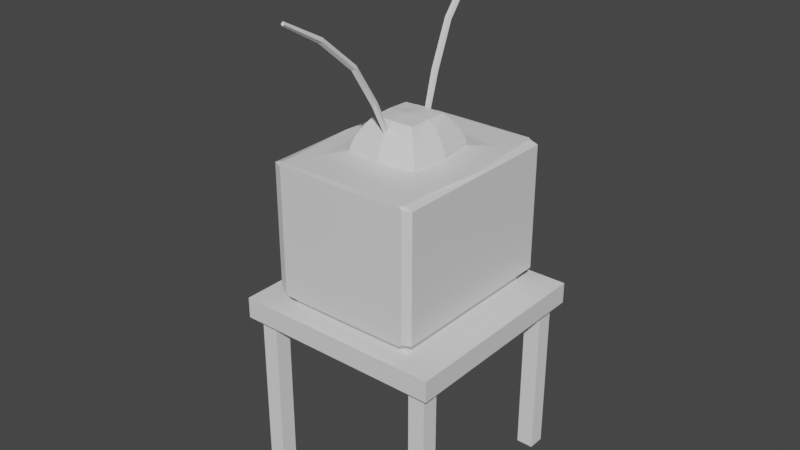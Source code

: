 # Source: miniDesk.blend  (saved by Blender 2.81.16; exported with 4.5.12 LTS)
import bpy
from mathutils import Matrix  # noqa: F401  (used for matrix-valued properties, if any)

bpy.ops.wm.read_factory_settings(use_empty=True)
scene = bpy.context.scene
scene.name = 'Scene'

# ---- collections
col_collection = bpy.data.collections.new('Collection'); scene.collection.children.link(col_collection)

# ---- materials (node trees are filled in below, after node groups)
mat_material = bpy.data.materials.new('Material')
mat_material.alpha_threshold = 0.0
mat_material.use_transparent_shadow = False
mat_material.line_color = (0.0, 0.0, 0.0, 1.0)
mat_material_001 = bpy.data.materials.new('Material.001')
mat_material_001.alpha_threshold = 0.0
mat_material_001.use_transparent_shadow = False
mat_material_001.line_color = (0.0, 0.0, 0.0, 1.0)

# ---- material node trees
mat_material.use_nodes = True; mat_material.node_tree.nodes.clear()
_N = mat_material.node_tree.nodes; _L = mat_material.node_tree.links
n0 = _N.new('ShaderNodeOutputMaterial'); n0.name = 'Material Output'; n0.location = (300, 300)
n1 = _N.new('ShaderNodeBsdfPrincipled'); n1.name = 'Principled BSDF'; n1.location = (10, 300)
n1.distribution = 'GGX'
n1.subsurface_method = 'BURLEY'
n1.inputs[2].default_value = 0.4
n1.inputs[3].default_value = 1.45
n1.inputs[27].default_value = (0.0, 0.0, 0.0, 1.0)
n1.inputs[28].default_value = 1.0
_L.new(n1.outputs[0], n0.inputs[0])
n0.is_active_output = True
mat_material_001.use_nodes = True; mat_material_001.node_tree.nodes.clear()
_N = mat_material_001.node_tree.nodes; _L = mat_material_001.node_tree.links
n0 = _N.new('ShaderNodeOutputMaterial'); n0.name = 'Material Output'; n0.location = (300, 300)
n1 = _N.new('ShaderNodeBsdfPrincipled'); n1.name = 'Principled BSDF'; n1.location = (10, 300)
n1.distribution = 'GGX'
n1.subsurface_method = 'BURLEY'
n1.inputs[2].default_value = 0.4
n1.inputs[3].default_value = 1.45
n1.inputs[27].default_value = (0.0, 0.0, 0.0, 1.0)
n1.inputs[28].default_value = 1.0
_L.new(n1.outputs[0], n0.inputs[0])
n0.is_active_output = True

# ---- world
world_world = bpy.data.worlds.new('World'); scene.world = world_world
world_world.use_nodes = True; world_world.node_tree.nodes.clear()
_N = world_world.node_tree.nodes; _L = world_world.node_tree.links
n0 = _N.new('ShaderNodeOutputWorld'); n0.name = 'World Output'; n0.location = (300, 300)
n1 = _N.new('ShaderNodeBackground'); n1.name = 'Background'; n1.location = (10, 300)
n1.inputs[0].default_value = (0.05088, 0.05088, 0.05088, 1.0)
_L.new(n1.outputs[0], n0.inputs[0])
n0.is_active_output = True
world_world.color = (0.05088, 0.05088, 0.05088)
world_world.use_sun_shadow = False
world_world.sun_shadow_jitter_overblur = 0.0

# ---- meshes
me_cube = bpy.data.meshes.new('Cube')
me_cube.from_pydata([(1.0, 1.0, 1.0), (1.0, 1.0, -1.0), (1.0, -1.0, 1.0), (1.0, -1.0, -1.0), (-1.0, 1.0, 1.0), (-1.0, 1.0, -1.0), (-1.0, -1.0, 1.0), (-1.0, -1.0, -1.0)], [], [(0, 4, 6, 2), (3, 2, 6, 7), (7, 6, 4, 5), (5, 1, 3, 7), (1, 0, 2, 3), (5, 4, 0, 1)])
_uv = me_cube.uv_layers.new(name='UVMap')
_uv.uv.foreach_set('vector', [0.625, 0.5, 0.875, 0.5, 0.875, 0.75, 0.625, 0.75, 0.375, 0.75, 0.625, 0.75, 0.625, 1.0, 0.375, 1.0, 0.375, 0.0, 0.625, 0.0, 0.625, 0.25, 0.375, 0.25, 0.125, 0.5, 0.375, 0.5, 0.375, 0.75, 0.125, 0.75, 0.375, 0.5, 0.625, 0.5, 0.625, 0.75, 0.375, 0.75, 0.375, 0.25, 0.625, 0.25, 0.625, 0.5, 0.375, 0.5])
me_cube.materials.append(mat_material)
me_cube.use_remesh_preserve_volume = False
me_cube.use_remesh_preserve_attributes = False
me_cube.use_mirror_vertex_groups = False
me_cube.update()
me_cube_001 = bpy.data.meshes.new('Cube.001')
me_cube_001.from_pydata([(-1.0, -1.0, -1.0), (-1.0, -1.0, 1.0), (-1.0, 1.0, -1.0), (-1.0, 1.0, 1.0), (1.0, -1.0, -1.0), (1.0, -1.0, 1.0), (1.0, 1.0, -1.0), (1.0, 1.0, 1.0)], [], [(0, 1, 3, 2), (2, 3, 7, 6), (6, 7, 5, 4), (4, 5, 1, 0), (2, 6, 4, 0), (7, 3, 1, 5)])
_uv = me_cube_001.uv_layers.new(name='UVMap')
_uv.uv.foreach_set('vector', [0.375, 0.0, 0.625, 0.0, 0.625, 0.25, 0.375, 0.25, 0.375, 0.25, 0.625, 0.25, 0.625, 0.5, 0.375, 0.5, 0.375, 0.5, 0.625, 0.5, 0.625, 0.75, 0.375, 0.75, 0.375, 0.75, 0.625, 0.75, 0.625, 1.0, 0.375, 1.0, 0.125, 0.5, 0.375, 0.5, 0.375, 0.75, 0.125, 0.75, 0.625, 0.5, 0.875, 0.5, 0.875, 0.75, 0.625, 0.75])
me_cube_001.use_remesh_fix_poles = True
me_cube_001.use_remesh_preserve_attributes = False
me_cube_001.use_mirror_vertex_groups = False
me_cube_001.update()
me_cube_002 = bpy.data.meshes.new('Cube.002')
me_cube_002.from_pydata([(0.8504, 0.994, 0.9929), (0.8504, 0.994, -0.9917), (0.8504, -0.9941, 0.9929), (0.8504, -0.9941, -0.9917), (-0.8504, 0.994, 0.9929), (-0.8504, 0.994, -0.9917), (-0.8504, -0.9941, 0.9929), (-0.8504, -0.9941, -0.9917), (0.8878, 0.9955, 0.8103), (-0.8878, -0.9956, 0.8103), (0.8878, -0.9956, 0.8103), (-0.8878, 0.9955, 0.8103), (0.8878, 0.9955, -0.7945), (0.8878, -0.9956, -0.7945), (-0.8878, 0.9955, -0.7945), (-0.8878, -0.9956, -0.7945), (-0.8878, 0.8204, -0.9938), (0.4725, 0.4005, 1.032), (-0.4725, 0.4005, 1.032), (0.8878, 0.8204, -0.9938), (1.0, 0.8204, 0.8103), (-0.9897, 0.7111, 0.7002), (-0.9897, 0.7111, -0.6835), (1.0, 0.8204, -0.7945), (-0.8878, -0.8226, -0.9938), (0.4725, -0.4029, 1.032), (1.0, -0.8226, 0.8103), (1.0, -0.8226, -0.7945), (-0.4725, -0.4029, 1.032), (0.8878, -0.8226, -0.9938), (-0.9897, -0.7134, 0.7002), (-0.9897, -0.7134, -0.6835), (-1.0, -0.8367, 0.8237), (-1.0, 0.8345, 0.8237), (-1.0, -0.8367, -0.8077), (-1.0, 0.8345, -0.8077), (-0.8269, -0.7036, 0.6905), (-0.8269, 0.7012, 0.6905), (-0.8269, -0.7036, -0.6737), (-0.8269, 0.7012, -0.6737), (-0.8166, -0.6381, 0.6269), (-0.8166, 0.6358, 0.6269), (-0.8166, -0.6381, -0.6102), (-0.8166, 0.6358, -0.6102), (-0.8878, -0.82, 0.9958), (-0.8878, 0.8177, 0.9958), (0.8878, 0.8177, 0.9958), (0.8878, -0.82, 0.9958), (-0.4334, -0.3656, 1.216), (-0.4334, 0.3633, 1.216), (0.4334, 0.3633, 1.216), (0.4334, -0.3656, 1.216), (-0.2737, -0.2313, 1.504), (-0.2737, 0.229, 1.504), (0.2737, 0.229, 1.504), (0.2737, -0.2313, 1.504), (-0.8878, -0.9607, -0.9938), (0.0, 0.9955, -0.9938), (0.8878, 0.9955, -0.9445), (-0.8878, -0.9956, 0.9529), (0.8878, -0.9956, -0.9445), (-0.8878, 0.9955, -0.9445), (0.0, -0.9956, 0.9947), (0.8878, -0.9607, 0.9947), (0.0, -0.9956, -0.9938), (-0.8878, 0.9596, 0.9947), (0.0, 0.9955, 0.9947), (0.8878, 0.9596, -0.9938), (0.8878, 0.9955, 0.9529), (-0.8878, -0.9956, 0.008378), (0.8878, -0.9956, 0.9529), (-0.8878, 0.9955, 0.9529), (0.0, 1.0, 0.8103), (1.0, -0.9607, 0.8103), (-1.0, 0.9596, 0.8103), (0.0, -1.0, 0.8103), (0.8878, 0.9955, 0.008378), (0.8878, -0.9956, 0.008378), (-0.8878, 0.9955, 0.008378), (-0.8878, -0.9956, -0.9445), (0.0, -1.0, -0.7945), (-1.0, 0.9596, -0.7945), (1.0, -0.9607, -0.7945), (0.0, 1.0, -0.7945), (-0.8878, 0.9596, -0.9938), (0.8878, 0.9596, 0.9947), (-0.972, -0.001174, 0.9947), (0.8878, -0.001174, -0.9938), (1.0, 0.9596, 0.8103), (-1.0, -0.001174, 0.904), (-1.0, -0.001174, -0.8881), (1.0, 0.9596, -0.7945), (1.0, 0.8204, -0.9445), (-1.0, 0.8204, -0.9445), (-1.0, 0.9166, 0.008378), (1.0, 0.8204, 0.008378), (1.0, 0.8204, 0.9529), (0.0, 0.8204, -1.0), (-1.0, 0.8204, 0.9529), (0.0, 0.8957, 1.0), (-0.8878, -0.001174, -0.9938), (0.972, -0.001174, 0.9947), (1.0, -0.001174, 0.8103), (1.0, -0.001174, -0.7945), (-0.8878, -0.9607, 0.9947), (0.8878, -0.9607, -0.9938), (-1.0, -0.9607, 0.8103), (-1.0, -0.9607, -0.7945), (-1.0, -0.8226, 0.9529), (-1.0, -0.9188, 0.008378), (-1.0, -0.8226, -0.9445), (1.0, -0.8226, -0.9445), (1.0, -0.8226, 0.008378), (1.0, -0.8226, 0.9529), (0.0, -0.8226, -1.0), (0.0, -0.8979, 1.0), (-0.9897, -0.001174, 0.7868), (-0.9897, -0.001174, -0.77), (-0.9897, 0.8002, 0.008378), (-0.9897, -0.8026, 0.008378), (-1.0, 0.7599, 0.7491), (-1.0, -0.7623, 0.7491), (-1.0, -0.7623, -0.7323), (-1.0, 0.7599, -0.7323), (-0.8269, -0.001174, 0.777), (-0.8269, -0.001174, -0.7603), (-0.8269, 0.7904, 0.008378), (-0.8269, -0.7927, 0.008378), (-0.9083, -0.7063, 0.6932), (-0.9083, -0.7063, -0.6764), (-0.9083, 0.704, -0.6764), (-0.9083, 0.704, 0.6932), (-0.8166, -0.001174, 0.6531), (-0.8166, -0.001174, -0.6363), (-0.8166, 0.6627, 0.008378), (-0.8166, -0.6651, 0.008378), (-0.8166, -0.6843, -0.655), (-0.8166, 0.682, -0.655), (-0.8166, 0.682, 0.6718), (-0.8166, -0.6843, 0.6718), (-0.5286, -0.001174, 1.032), (0.0, 0.4478, 1.032), (0.5286, -0.001174, 1.032), (0.0, -0.4501, 1.032), (-0.6661, -0.5965, 1.0), (-0.6661, 0.5942, 1.0), (0.6661, 0.5942, 1.0), (0.6661, -0.5965, 1.0), (-0.4896, -0.001174, 1.216), (0.0, 0.4105, 1.216), (0.4896, -0.001174, 1.216), (0.0, -0.4129, 1.216), (0.4685, -0.3951, 1.103), (-0.4685, -0.3951, 1.103), (-0.4685, 0.3927, 1.103), (0.4685, 0.3927, 1.103), (-0.2814, -0.001174, 1.51), (0.0, 0.2355, 1.51), (0.2814, -0.001174, 1.51), (0.0, -0.2378, 1.51), (0.3574, 0.2994, 1.379), (0.3574, -0.3017, 1.379), (-0.3574, -0.3017, 1.379), (-0.3574, 0.2994, 1.379), (0.0, 0.3374, 1.379), (0.0, -0.3397, 1.379), (-0.4026, -0.001174, 1.379), (0.0, -0.001174, 1.526), (-0.5277, -0.001174, 1.103), (0.5277, -0.001174, 1.103), (0.0, 0.4425, 1.103), (0.4026, -0.001174, 1.379), (0.0, -0.6718, 1.0), (0.7503, -0.001174, 1.0), (0.0, 0.6695, 1.0), (-0.7503, -0.001174, 1.0), (-0.8166, -0.7707, 0.008378), (-0.8166, -0.001174, 0.7556), (-0.8166, 0.7683, 0.008378), (-0.8166, -0.001174, 0.008378), (-0.9083, -0.001174, 0.7797), (-0.9083, 0.7931, 0.008378), (-0.9083, -0.001174, -0.763), (-0.8166, -0.001174, -0.7389), (-1.0, -0.8585, 0.008378), (-1.0, 0.8561, 0.008378), (-1.0, -0.001174, -0.826), (-1.0, -0.001174, 0.8427), (0.0, -0.4449, 1.103), (0.0, -0.001174, -1.0), (1.0, -0.001174, 0.9529), (1.0, -0.001174, 0.008378), (1.0, -0.001174, -0.9445), (-1.0, -0.9607, -0.9445), (-1.0, -0.9607, 0.008378), (-1.0, -0.9607, 0.9529), (0.0, 0.9596, 1.0), (-1.0, -0.001174, 0.9529), (0.0, 0.9596, -1.0), (1.0, 0.9596, 0.9529), (1.0, 0.9596, 0.008378), (-0.9083, -0.7955, 0.008378), (-1.0, -0.001174, -0.9445), (1.0, 0.9596, -0.9445), (0.0, 1.0, -0.9445), (1.0, -0.9607, -0.9445), (-1.0, 0.9596, -0.9445), (0.0, -1.0, -0.9445), (0.0, -1.0, 0.008378), (-1.0, 0.9596, 0.008378), (1.0, -0.9607, 0.008378), (0.0, 1.0, 0.008378), (0.0, 1.0, 0.9529), (1.0, -0.9607, 0.9529), (0.0, -0.9607, -1.0), (-1.0, 0.9596, 0.9529), (0.0, -1.0, 0.9529), (0.0, -0.9607, 1.0)], [], [(217, 104, 6, 62), (216, 62, 6, 59), (215, 65, 4, 71), (214, 105, 3, 64), (213, 63, 2, 70), (212, 66, 0, 68), (211, 72, 8, 76), (210, 73, 10, 77), (209, 74, 11, 78), (208, 75, 9, 69), (207, 80, 15, 79), (206, 81, 14, 61), (205, 82, 13, 60), (204, 83, 12, 58), (203, 91, 23, 92), (202, 90, 35, 93), (201, 128, 36, 127), (200, 88, 20, 95), (199, 85, 46, 96), (198, 67, 19, 97), (197, 86, 45, 98), (196, 65, 45, 99), (195, 104, 44, 108), (194, 106, 32, 109), (193, 107, 34, 110), (192, 103, 27, 111), (191, 102, 26, 112), (190, 101, 47, 113), (189, 87, 29, 114), (188, 152, 51, 151), (187, 121, 32, 89), (186, 123, 35, 90), (185, 120, 33, 94), (184, 122, 34, 109), (183, 136, 42, 133), (182, 129, 38, 125), (181, 130, 39, 126), (180, 131, 37, 124), (179, 132, 41, 134), (178, 137, 43, 134), (177, 138, 41, 132), (176, 139, 40, 135), (175, 145, 45, 86), (174, 146, 46, 99), (173, 147, 47, 101), (172, 144, 44, 115), (171, 160, 54, 158), (170, 154, 49, 149), (169, 155, 50, 150), (168, 153, 48, 148), (167, 156, 52, 159), (166, 162, 52, 156), (165, 161, 55, 159), (164, 163, 53, 157), (160, 164, 157, 54), (50, 149, 164, 160), (149, 49, 163, 164), (162, 165, 159, 52), (48, 151, 165, 162), (151, 51, 161, 165), (163, 166, 156, 53), (49, 148, 166, 163), (148, 48, 162, 166), (158, 167, 159, 55), (54, 157, 167, 158), (157, 53, 156, 167), (154, 168, 148, 49), (18, 140, 168, 154), (140, 28, 153, 168), (152, 169, 150, 51), (25, 142, 169, 152), (142, 17, 155, 169), (155, 170, 149, 50), (17, 141, 170, 155), (141, 18, 154, 170), (161, 171, 158, 55), (51, 150, 171, 161), (150, 50, 160, 171), (147, 172, 115, 47), (25, 143, 172, 147), (143, 28, 144, 172), (146, 173, 101, 46), (17, 142, 173, 146), (142, 25, 147, 173), (145, 174, 99, 45), (18, 141, 174, 145), (141, 17, 146, 174), (144, 175, 86, 44), (28, 140, 175, 144), (140, 18, 145, 175), (136, 176, 135, 42), (38, 127, 176, 136), (127, 36, 139, 176), (139, 177, 132, 40), (36, 124, 177, 139), (124, 37, 138, 177), (138, 178, 134, 41), (37, 126, 178, 138), (126, 39, 137, 178), (133, 179, 134, 43), (42, 135, 179, 133), (135, 40, 132, 179), (128, 180, 124, 36), (30, 116, 180, 128), (116, 21, 131, 180), (131, 181, 126, 37), (21, 118, 181, 131), (118, 22, 130, 181), (130, 182, 125, 39), (22, 117, 182, 130), (117, 31, 129, 182), (137, 183, 133, 43), (39, 125, 183, 137), (125, 38, 136, 183), (121, 184, 109, 32), (30, 119, 184, 121), (119, 31, 122, 184), (123, 185, 94, 35), (22, 118, 185, 123), (118, 21, 120, 185), (122, 186, 90, 34), (31, 117, 186, 122), (117, 22, 123, 186), (120, 187, 89, 33), (21, 116, 187, 120), (116, 30, 121, 187), (153, 188, 151, 48), (28, 143, 188, 153), (143, 25, 152, 188), (100, 189, 114, 24), (16, 97, 189, 100), (97, 19, 87, 189), (102, 190, 113, 26), (20, 96, 190, 102), (96, 46, 101, 190), (103, 191, 112, 27), (23, 95, 191, 103), (95, 20, 102, 191), (87, 192, 111, 29), (19, 92, 192, 87), (92, 23, 103, 192), (56, 193, 110, 24), (7, 79, 193, 56), (79, 15, 107, 193), (107, 194, 109, 34), (15, 69, 194, 107), (69, 9, 106, 194), (106, 195, 108, 32), (9, 59, 195, 106), (59, 6, 104, 195), (85, 196, 99, 46), (0, 66, 196, 85), (66, 4, 65, 196), (89, 197, 98, 33), (32, 108, 197, 89), (108, 44, 86, 197), (84, 198, 97, 16), (5, 57, 198, 84), (57, 1, 67, 198), (88, 199, 96, 20), (8, 68, 199, 88), (68, 0, 85, 199), (91, 200, 95, 23), (12, 76, 200, 91), (76, 8, 88, 200), (129, 201, 127, 38), (31, 119, 201, 129), (119, 30, 128, 201), (100, 202, 93, 16), (24, 110, 202, 100), (110, 34, 90, 202), (67, 203, 92, 19), (1, 58, 203, 67), (58, 12, 91, 203), (57, 204, 58, 1), (5, 61, 204, 57), (61, 14, 83, 204), (105, 205, 60, 3), (29, 111, 205, 105), (111, 27, 82, 205), (84, 206, 61, 5), (16, 93, 206, 84), (93, 35, 81, 206), (64, 207, 79, 7), (3, 60, 207, 64), (60, 13, 80, 207), (80, 208, 69, 15), (13, 77, 208, 80), (77, 10, 75, 208), (81, 209, 78, 14), (35, 94, 209, 81), (94, 33, 74, 209), (82, 210, 77, 13), (27, 112, 210, 82), (112, 26, 73, 210), (83, 211, 76, 12), (14, 78, 211, 83), (78, 11, 72, 211), (72, 212, 68, 8), (11, 71, 212, 72), (71, 4, 66, 212), (73, 213, 70, 10), (26, 113, 213, 73), (113, 47, 63, 213), (56, 214, 64, 7), (24, 114, 214, 56), (114, 29, 105, 214), (74, 215, 71, 11), (33, 98, 215, 74), (98, 45, 65, 215), (75, 216, 59, 9), (10, 70, 216, 75), (70, 2, 62, 216), (63, 217, 62, 2), (47, 115, 217, 63), (115, 44, 104, 217)])
_uv = me_cube_002.uv_layers.new(name='UVMap')
_uv.uv.foreach_set('vector', [0.75, 0.7188, 0.875, 0.7188, 0.875, 0.75, 0.75, 0.75, 0.5625, 0.875, 0.625, 0.875, 0.625, 1.0, 0.5625, 1.0, 0.5625, 0.1875, 0.625, 0.1875, 0.625, 0.25, 0.5625, 0.25, 0.25, 0.7188, 0.375, 0.7188, 0.375, 0.75, 0.25, 0.75, 0.5625, 0.7188, 0.625, 0.7188, 0.625, 0.75, 0.5625, 0.75, 0.5625, 0.375, 0.625, 0.375, 0.625, 0.5, 0.5625, 0.5, 0.4688, 0.375, 0.5, 0.375, 0.5, 0.5, 0.4688, 0.5, 0.4688, 0.7188, 0.5, 0.7188, 0.5, 0.75, 0.4688, 0.75, 0.4688, 0.1875, 0.5, 0.1875, 0.5, 0.25, 0.4688, 0.25, 0.4688, 0.875, 0.5, 0.875, 0.5, 1.0, 0.4688, 1.0, 0.4062, 0.875, 0.4375, 0.875, 0.4375, 1.0, 0.4062, 1.0, 0.4062, 0.1875, 0.4375, 0.1875, 0.4375, 0.25, 0.4062, 0.25, 0.4062, 0.7188, 0.4375, 0.7188, 0.4375, 0.75, 0.4062, 0.75, 0.4062, 0.375, 0.4375, 0.375, 0.4375, 0.5, 0.4062, 0.5, 0.4062, 0.5625, 0.4375, 0.5625, 0.4375, 0.625, 0.4062, 0.625, 0.4062, 0.09375, 0.4375, 0.09375, 0.4375, 0.125, 0.4062, 0.125, 0.4688, 0.06678, 0.4956, 0.06678, 0.4956, 0.06678, 0.4688, 0.06678, 0.4688, 0.5625, 0.5, 0.5625, 0.5, 0.625, 0.4688, 0.625, 0.5625, 0.5625, 0.625, 0.5625, 0.625, 0.625, 0.5625, 0.625, 0.25, 0.5625, 0.375, 0.5625, 0.375, 0.625, 0.25, 0.625, 0.5625, 0.09375, 0.625, 0.09375, 0.625, 0.125, 0.5625, 0.125, 0.75, 0.5625, 0.875, 0.5625, 0.875, 0.625, 0.75, 0.625, 0.5625, 0.03125, 0.625, 0.03125, 0.625, 0.0625, 0.5625, 0.0625, 0.4688, 0.03125, 0.5, 0.03125, 0.5, 0.0625, 0.4688, 0.0625, 0.4062, 0.03125, 0.4375, 0.03125, 0.4375, 0.0625, 0.4062, 0.0625, 0.4062, 0.6562, 0.4375, 0.6562, 0.4375, 0.6875, 0.4062, 0.6875, 0.4688, 0.6562, 0.5, 0.6562, 0.5, 0.6875, 0.4688, 0.6875, 0.5625, 0.6562, 0.625, 0.6562, 0.625, 0.6875, 0.5625, 0.6875, 0.25, 0.6562, 0.375, 0.6562, 0.375, 0.6875, 0.25, 0.6875, 0.75, 0.6705, 0.6874, 0.6705, 0.6874, 0.6705, 0.75, 0.6705, 0.4978, 0.09375, 0.4978, 0.06464, 0.5, 0.0625, 0.5, 0.09375, 0.4397, 0.09375, 0.4397, 0.1229, 0.4375, 0.125, 0.4375, 0.09375, 0.4688, 0.1229, 0.4978, 0.1229, 0.5, 0.125, 0.4688, 0.125, 0.4688, 0.06464, 0.4397, 0.06464, 0.4375, 0.0625, 0.4688, 0.0625, 0.4419, 0.09375, 0.4419, 0.06678, 0.4419, 0.06678, 0.4419, 0.09375, 0.4419, 0.09375, 0.4419, 0.06678, 0.4419, 0.06678, 0.4419, 0.09375, 0.4688, 0.1207, 0.4419, 0.1207, 0.4419, 0.1207, 0.4688, 0.1207, 0.4956, 0.09375, 0.4956, 0.1207, 0.4956, 0.1207, 0.4956, 0.09375, 0.4688, 0.09375, 0.4956, 0.09375, 0.4956, 0.1207, 0.4688, 0.1207, 0.4688, 0.1207, 0.4419, 0.1207, 0.4419, 0.1207, 0.4688, 0.1207, 0.4956, 0.09375, 0.4956, 0.1207, 0.4956, 0.1207, 0.4956, 0.09375, 0.4688, 0.06678, 0.4956, 0.06678, 0.4956, 0.06678, 0.4688, 0.06678, 0.8438, 0.6562, 0.8438, 0.6335, 0.875, 0.625, 0.875, 0.6562, 0.75, 0.6335, 0.6562, 0.6335, 0.625, 0.625, 0.75, 0.625, 0.6562, 0.6562, 0.6562, 0.679, 0.625, 0.6875, 0.625, 0.6562, 0.75, 0.679, 0.8438, 0.679, 0.875, 0.6875, 0.75, 0.6875, 0.6874, 0.6562, 0.6874, 0.642, 0.6874, 0.642, 0.6874, 0.6562, 0.75, 0.642, 0.8126, 0.642, 0.8126, 0.642, 0.75, 0.642, 0.6874, 0.6562, 0.6874, 0.642, 0.6874, 0.642, 0.6874, 0.6562, 0.8126, 0.6563, 0.8126, 0.6705, 0.8126, 0.6705, 0.8126, 0.6563, 0.75, 0.6562, 0.8126, 0.6563, 0.8126, 0.6705, 0.75, 0.6705, 0.8126, 0.6563, 0.8126, 0.6705, 0.8126, 0.6705, 0.8126, 0.6563, 0.75, 0.6705, 0.6874, 0.6705, 0.6874, 0.6705, 0.75, 0.6705, 0.75, 0.642, 0.8126, 0.642, 0.8126, 0.642, 0.75, 0.642, 0.6874, 0.642, 0.75, 0.642, 0.75, 0.642, 0.6874, 0.642, 0.6874, 0.642, 0.75, 0.642, 0.75, 0.642, 0.6874, 0.642, 0.75, 0.642, 0.8126, 0.642, 0.8126, 0.642, 0.75, 0.642, 0.8126, 0.6705, 0.75, 0.6705, 0.75, 0.6705, 0.8126, 0.6705, 0.8126, 0.6705, 0.75, 0.6705, 0.75, 0.6705, 0.8126, 0.6705, 0.75, 0.6705, 0.6874, 0.6705, 0.6874, 0.6705, 0.75, 0.6705, 0.8126, 0.642, 0.8126, 0.6563, 0.8126, 0.6563, 0.8126, 0.642, 0.8126, 0.642, 0.8126, 0.6563, 0.8126, 0.6563, 0.8126, 0.642, 0.8126, 0.6563, 0.8126, 0.6705, 0.8126, 0.6705, 0.8126, 0.6563, 0.6874, 0.6562, 0.75, 0.6562, 0.75, 0.6705, 0.6874, 0.6705, 0.6874, 0.642, 0.75, 0.642, 0.75, 0.6562, 0.6874, 0.6562, 0.75, 0.642, 0.8126, 0.642, 0.8126, 0.6563, 0.75, 0.6562, 0.8126, 0.642, 0.8126, 0.6563, 0.8126, 0.6563, 0.8126, 0.642, 0.8126, 0.642, 0.8126, 0.6563, 0.8126, 0.6563, 0.8126, 0.642, 0.8126, 0.6563, 0.8126, 0.6705, 0.8126, 0.6705, 0.8126, 0.6563, 0.6874, 0.6705, 0.6874, 0.6562, 0.6874, 0.6562, 0.6874, 0.6705, 0.6874, 0.6705, 0.6874, 0.6562, 0.6874, 0.6562, 0.6874, 0.6705, 0.6874, 0.6562, 0.6874, 0.642, 0.6874, 0.642, 0.6874, 0.6562, 0.6874, 0.642, 0.75, 0.642, 0.75, 0.642, 0.6874, 0.642, 0.6874, 0.642, 0.75, 0.642, 0.75, 0.642, 0.6874, 0.642, 0.75, 0.642, 0.8126, 0.642, 0.8126, 0.642, 0.75, 0.642, 0.6874, 0.6705, 0.6874, 0.6562, 0.6874, 0.6562, 0.6874, 0.6705, 0.6874, 0.6705, 0.6874, 0.6562, 0.6874, 0.6562, 0.6874, 0.6705, 0.6874, 0.6562, 0.6874, 0.642, 0.6874, 0.642, 0.6874, 0.6562, 0.6562, 0.679, 0.75, 0.679, 0.75, 0.6875, 0.625, 0.6875, 0.6874, 0.6705, 0.75, 0.6705, 0.75, 0.679, 0.6562, 0.679, 0.75, 0.6705, 0.8126, 0.6705, 0.8438, 0.679, 0.75, 0.679, 0.6562, 0.6335, 0.6562, 0.6562, 0.625, 0.6562, 0.625, 0.625, 0.6874, 0.642, 0.6874, 0.6562, 0.6562, 0.6562, 0.6562, 0.6335, 0.6874, 0.6562, 0.6874, 0.6705, 0.6562, 0.679, 0.6562, 0.6562, 0.8438, 0.6335, 0.75, 0.6335, 0.75, 0.625, 0.875, 0.625, 0.8126, 0.642, 0.75, 0.642, 0.75, 0.6335, 0.8438, 0.6335, 0.75, 0.642, 0.6874, 0.642, 0.6562, 0.6335, 0.75, 0.6335, 0.8438, 0.679, 0.8438, 0.6562, 0.875, 0.6562, 0.875, 0.6875, 0.8126, 0.6705, 0.8126, 0.6563, 0.8438, 0.6562, 0.8438, 0.679, 0.8126, 0.6563, 0.8126, 0.642, 0.8438, 0.6335, 0.8438, 0.6562, 0.4419, 0.06678, 0.4688, 0.06678, 0.4688, 0.06678, 0.4419, 0.06678, 0.4419, 0.06678, 0.4688, 0.06678, 0.4688, 0.06678, 0.4419, 0.06678, 0.4688, 0.06678, 0.4956, 0.06678, 0.4956, 0.06678, 0.4688, 0.06678, 0.4956, 0.06678, 0.4956, 0.09375, 0.4956, 0.09375, 0.4956, 0.06678, 0.4956, 0.06678, 0.4956, 0.09375, 0.4956, 0.09375, 0.4956, 0.06678, 0.4956, 0.09375, 0.4956, 0.1207, 0.4956, 0.1207, 0.4956, 0.09375, 0.4956, 0.1207, 0.4688, 0.1207, 0.4688, 0.1207, 0.4956, 0.1207, 0.4956, 0.1207, 0.4688, 0.1207, 0.4688, 0.1207, 0.4956, 0.1207, 0.4688, 0.1207, 0.4419, 0.1207, 0.4419, 0.1207, 0.4688, 0.1207, 0.4419, 0.09375, 0.4688, 0.09375, 0.4688, 0.1207, 0.4419, 0.1207, 0.4419, 0.06678, 0.4688, 0.06678, 0.4688, 0.09375, 0.4419, 0.09375, 0.4688, 0.06678, 0.4956, 0.06678, 0.4956, 0.09375, 0.4688, 0.09375, 0.4956, 0.06678, 0.4956, 0.09375, 0.4956, 0.09375, 0.4956, 0.06678, 0.4956, 0.06678, 0.4956, 0.09375, 0.4956, 0.09375, 0.4956, 0.06678, 0.4956, 0.09375, 0.4956, 0.1207, 0.4956, 0.1207, 0.4956, 0.09375, 0.4956, 0.1207, 0.4688, 0.1207, 0.4688, 0.1207, 0.4956, 0.1207, 0.4956, 0.1207, 0.4688, 0.1207, 0.4688, 0.1207, 0.4956, 0.1207, 0.4688, 0.1207, 0.4419, 0.1207, 0.4419, 0.1207, 0.4688, 0.1207, 0.4419, 0.1207, 0.4419, 0.09375, 0.4419, 0.09375, 0.4419, 0.1207, 0.4419, 0.1207, 0.4419, 0.09375, 0.4419, 0.09375, 0.4419, 0.1207, 0.4419, 0.09375, 0.4419, 0.06678, 0.4419, 0.06678, 0.4419, 0.09375, 0.4419, 0.1207, 0.4419, 0.09375, 0.4419, 0.09375, 0.4419, 0.1207, 0.4419, 0.1207, 0.4419, 0.09375, 0.4419, 0.09375, 0.4419, 0.1207, 0.4419, 0.09375, 0.4419, 0.06678, 0.4419, 0.06678, 0.4419, 0.09375, 0.4978, 0.06464, 0.4688, 0.06464, 0.4688, 0.0625, 0.5, 0.0625, 0.4956, 0.06678, 0.4688, 0.06678, 0.4688, 0.06464, 0.4978, 0.06464, 0.4688, 0.06678, 0.4419, 0.06678, 0.4397, 0.06464, 0.4688, 0.06464, 0.4397, 0.1229, 0.4688, 0.1229, 0.4688, 0.125, 0.4375, 0.125, 0.4419, 0.1207, 0.4688, 0.1207, 0.4688, 0.1229, 0.4397, 0.1229, 0.4688, 0.1207, 0.4956, 0.1207, 0.4978, 0.1229, 0.4688, 0.1229, 0.4397, 0.06464, 0.4397, 0.09375, 0.4375, 0.09375, 0.4375, 0.0625, 0.4419, 0.06678, 0.4419, 0.09375, 0.4397, 0.09375, 0.4397, 0.06464, 0.4419, 0.09375, 0.4419, 0.1207, 0.4397, 0.1229, 0.4397, 0.09375, 0.4978, 0.1229, 0.4978, 0.09375, 0.5, 0.09375, 0.5, 0.125, 0.4956, 0.1207, 0.4956, 0.09375, 0.4978, 0.09375, 0.4978, 0.1229, 0.4956, 0.09375, 0.4956, 0.06678, 0.4978, 0.06464, 0.4978, 0.09375, 0.8126, 0.6705, 0.75, 0.6705, 0.75, 0.6705, 0.8126, 0.6705, 0.8126, 0.6705, 0.75, 0.6705, 0.75, 0.6705, 0.8126, 0.6705, 0.75, 0.6705, 0.6874, 0.6705, 0.6874, 0.6705, 0.75, 0.6705, 0.125, 0.6562, 0.25, 0.6562, 0.25, 0.6875, 0.125, 0.6875, 0.125, 0.625, 0.25, 0.625, 0.25, 0.6562, 0.125, 0.6562, 0.25, 0.625, 0.375, 0.625, 0.375, 0.6562, 0.25, 0.6562, 0.5, 0.6562, 0.5625, 0.6562, 0.5625, 0.6875, 0.5, 0.6875, 0.5, 0.625, 0.5625, 0.625, 0.5625, 0.6562, 0.5, 0.6562, 0.5625, 0.625, 0.625, 0.625, 0.625, 0.6562, 0.5625, 0.6562, 0.4375, 0.6562, 0.4688, 0.6562, 0.4688, 0.6875, 0.4375, 0.6875, 0.4375, 0.625, 0.4688, 0.625, 0.4688, 0.6562, 0.4375, 0.6562, 0.4688, 0.625, 0.5, 0.625, 0.5, 0.6562, 0.4688, 0.6562, 0.375, 0.6562, 0.4062, 0.6562, 0.4062, 0.6875, 0.375, 0.6875, 0.375, 0.625, 0.4062, 0.625, 0.4062, 0.6562, 0.375, 0.6562, 0.4062, 0.625, 0.4375, 0.625, 0.4375, 0.6562, 0.4062, 0.6562, 0.375, 0.03125, 0.4062, 0.03125, 0.4062, 0.0625, 0.375, 0.0625, 0.375, 0.0, 0.4062, 0.0, 0.4062, 0.03125, 0.375, 0.03125, 0.4062, 0.0, 0.4375, 0.0, 0.4375, 0.03125, 0.4062, 0.03125, 0.4375, 0.03125, 0.4688, 0.03125, 0.4688, 0.0625, 0.4375, 0.0625, 0.4375, 0.0, 0.4688, 0.0, 0.4688, 0.03125, 0.4375, 0.03125, 0.4688, 0.0, 0.5, 0.0, 0.5, 0.03125, 0.4688, 0.03125, 0.5, 0.03125, 0.5625, 0.03125, 0.5625, 0.0625, 0.5, 0.0625, 0.5, 0.0, 0.5625, 0.0, 0.5625, 0.03125, 0.5, 0.03125, 0.5625, 0.0, 0.625, 0.0, 0.625, 0.03125, 0.5625, 0.03125, 0.625, 0.5625, 0.75, 0.5625, 0.75, 0.625, 0.625, 0.625, 0.625, 0.5, 0.75, 0.5, 0.75, 0.5625, 0.625, 0.5625, 0.75, 0.5, 0.875, 0.5, 0.875, 0.5625, 0.75, 0.5625, 0.5, 0.09375, 0.5625, 0.09375, 0.5625, 0.125, 0.5, 0.125, 0.5, 0.0625, 0.5625, 0.0625, 0.5625, 0.09375, 0.5, 0.09375, 0.5625, 0.0625, 0.625, 0.0625, 0.625, 0.09375, 0.5625, 0.09375, 0.125, 0.5625, 0.25, 0.5625, 0.25, 0.625, 0.125, 0.625, 0.125, 0.5, 0.25, 0.5, 0.25, 0.5625, 0.125, 0.5625, 0.25, 0.5, 0.375, 0.5, 0.375, 0.5625, 0.25, 0.5625, 0.5, 0.5625, 0.5625, 0.5625, 0.5625, 0.625, 0.5, 0.625, 0.5, 0.5, 0.5625, 0.5, 0.5625, 0.5625, 0.5, 0.5625, 0.5625, 0.5, 0.625, 0.5, 0.625, 0.5625, 0.5625, 0.5625, 0.4375, 0.5625, 0.4688, 0.5625, 0.4688, 0.625, 0.4375, 0.625, 0.4375, 0.5, 0.4688, 0.5, 0.4688, 0.5625, 0.4375, 0.5625, 0.4688, 0.5, 0.5, 0.5, 0.5, 0.5625, 0.4688, 0.5625, 0.4419, 0.06678, 0.4688, 0.06678, 0.4688, 0.06678, 0.4419, 0.06678, 0.4419, 0.06678, 0.4688, 0.06678, 0.4688, 0.06678, 0.4419, 0.06678, 0.4688, 0.06678, 0.4956, 0.06678, 0.4956, 0.06678, 0.4688, 0.06678, 0.375, 0.09375, 0.4062, 0.09375, 0.4062, 0.125, 0.375, 0.125, 0.375, 0.0625, 0.4062, 0.0625, 0.4062, 0.09375, 0.375, 0.09375, 0.4062, 0.0625, 0.4375, 0.0625, 0.4375, 0.09375, 0.4062, 0.09375, 0.375, 0.5625, 0.4062, 0.5625, 0.4062, 0.625, 0.375, 0.625, 0.375, 0.5, 0.4062, 0.5, 0.4062, 0.5625, 0.375, 0.5625, 0.4062, 0.5, 0.4375, 0.5, 0.4375, 0.5625, 0.4062, 0.5625, 0.375, 0.375, 0.4062, 0.375, 0.4062, 0.5, 0.375, 0.5, 0.375, 0.25, 0.4062, 0.25, 0.4062, 0.375, 0.375, 0.375, 0.4062, 0.25, 0.4375, 0.25, 0.4375, 0.375, 0.4062, 0.375, 0.375, 0.7188, 0.4062, 0.7188, 0.4062, 0.75, 0.375, 0.75, 0.375, 0.6875, 0.4062, 0.6875, 0.4062, 0.7188, 0.375, 0.7188, 0.4062, 0.6875, 0.4375, 0.6875, 0.4375, 0.7188, 0.4062, 0.7188, 0.375, 0.1875, 0.4062, 0.1875, 0.4062, 0.25, 0.375, 0.25, 0.375, 0.125, 0.4062, 0.125, 0.4062, 0.1875, 0.375, 0.1875, 0.4062, 0.125, 0.4375, 0.125, 0.4375, 0.1875, 0.4062, 0.1875, 0.375, 0.875, 0.4062, 0.875, 0.4062, 1.0, 0.375, 1.0, 0.375, 0.75, 0.4062, 0.75, 0.4062, 0.875, 0.375, 0.875, 0.4062, 0.75, 0.4375, 0.75, 0.4375, 0.875, 0.4062, 0.875, 0.4375, 0.875, 0.4688, 0.875, 0.4688, 1.0, 0.4375, 1.0, 0.4375, 0.75, 0.4688, 0.75, 0.4688, 0.875, 0.4375, 0.875, 0.4688, 0.75, 0.5, 0.75, 0.5, 0.875, 0.4688, 0.875, 0.4375, 0.1875, 0.4688, 0.1875, 0.4688, 0.25, 0.4375, 0.25, 0.4375, 0.125, 0.4688, 0.125, 0.4688, 0.1875, 0.4375, 0.1875, 0.4688, 0.125, 0.5, 0.125, 0.5, 0.1875, 0.4688, 0.1875, 0.4375, 0.7188, 0.4688, 0.7188, 0.4688, 0.75, 0.4375, 0.75, 0.4375, 0.6875, 0.4688, 0.6875, 0.4688, 0.7188, 0.4375, 0.7188, 0.4688, 0.6875, 0.5, 0.6875, 0.5, 0.7188, 0.4688, 0.7188, 0.4375, 0.375, 0.4688, 0.375, 0.4688, 0.5, 0.4375, 0.5, 0.4375, 0.25, 0.4688, 0.25, 0.4688, 0.375, 0.4375, 0.375, 0.4688, 0.25, 0.5, 0.25, 0.5, 0.375, 0.4688, 0.375, 0.5, 0.375, 0.5625, 0.375, 0.5625, 0.5, 0.5, 0.5, 0.5, 0.25, 0.5625, 0.25, 0.5625, 0.375, 0.5, 0.375, 0.5625, 0.25, 0.625, 0.25, 0.625, 0.375, 0.5625, 0.375, 0.5, 0.7188, 0.5625, 0.7188, 0.5625, 0.75, 0.5, 0.75, 0.5, 0.6875, 0.5625, 0.6875, 0.5625, 0.7188, 0.5, 0.7188, 0.5625, 0.6875, 0.625, 0.6875, 0.625, 0.7188, 0.5625, 0.7188, 0.125, 0.7188, 0.25, 0.7188, 0.25, 0.75, 0.125, 0.75, 0.125, 0.6875, 0.25, 0.6875, 0.25, 0.7188, 0.125, 0.7188, 0.25, 0.6875, 0.375, 0.6875, 0.375, 0.7188, 0.25, 0.7188, 0.5, 0.1875, 0.5625, 0.1875, 0.5625, 0.25, 0.5, 0.25, 0.5, 0.125, 0.5625, 0.125, 0.5625, 0.1875, 0.5, 0.1875, 0.5625, 0.125, 0.625, 0.125, 0.625, 0.1875, 0.5625, 0.1875, 0.5, 0.875, 0.5625, 0.875, 0.5625, 1.0, 0.5, 1.0, 0.5, 0.75, 0.5625, 0.75, 0.5625, 0.875, 0.5, 0.875, 0.5625, 0.75, 0.625, 0.75, 0.625, 0.875, 0.5625, 0.875, 0.625, 0.7188, 0.75, 0.7188, 0.75, 0.75, 0.625, 0.75, 0.625, 0.6875, 0.75, 0.6875, 0.75, 0.7188, 0.625, 0.7188, 0.75, 0.6875, 0.875, 0.6875, 0.875, 0.7188, 0.75, 0.7188])
me_cube_002.materials.append(mat_material)
me_cube_002.use_remesh_preserve_volume = False
me_cube_002.use_remesh_preserve_attributes = False
me_cube_002.use_mirror_vertex_groups = False
me_cube_002.update()
me_cylinder = bpy.data.meshes.new('Cylinder')
me_cylinder.from_pydata([(-1.242e-08, 0.4858, -1.0), (-1.553e-08, 9.38, 0.934), (0.462, 0.1501, -1.0), (0.3396, 9.176, 0.9425), (0.2855, -0.393, -1.0), (0.2099, 8.846, 0.9563), (-0.2855, -0.393, -1.0), (-0.2099, 8.846, 0.9563), (-0.462, 0.1501, -1.0), (-0.3396, 9.176, 0.9425), (-5.22e-09, 1.529, 0.01104), (0.54, 1.154, 0.018), (0.3338, 0.5456, 0.02925), (-0.3338, 0.5456, 0.02925), (-0.54, 1.154, 0.018), (-1.085e-08, 4.991, 0.5135), (0.5241, 4.676, 0.5267), (0.3239, 4.166, 0.548), (-0.3239, 4.166, 0.548), (-0.5241, 4.676, 0.5267), (0.5564, 0.1808, -0.5), (0.3439, -0.4733, -0.5), (-0.3439, -0.4733, -0.5), (-0.5564, 0.1808, -0.5), (-1.002e-08, 0.585, -0.5)], [], [(15, 1, 3, 16), (16, 3, 5, 17), (17, 5, 7, 18), (3, 1, 9, 7, 5), (18, 7, 9, 19), (19, 9, 1, 15), (0, 2, 4, 6, 8), (23, 14, 10, 24), (22, 13, 14, 23), (21, 12, 13, 22), (20, 11, 12, 21), (24, 10, 11, 20), (14, 19, 15, 10), (13, 18, 19, 14), (12, 17, 18, 13), (11, 16, 17, 12), (10, 15, 16, 11), (0, 24, 20, 2), (2, 20, 21, 4), (4, 21, 22, 6), (6, 22, 23, 8), (8, 23, 24, 0)])
_uv = me_cylinder.uv_layers.new(name='UVMap')
_uv.uv.foreach_set('vector', [1.0, 0.875, 1.0, 1.0, 0.8, 1.0, 0.8, 0.875, 0.8, 0.875, 0.8, 1.0, 0.6, 1.0, 0.6, 0.875, 0.6, 0.875, 0.6, 1.0, 0.4, 1.0, 0.4, 0.875, 0.4783, 0.3242, 0.25, 0.49, 0.02175, 0.3242, 0.1089, 0.05584, 0.3911, 0.05584, 0.4, 0.875, 0.4, 1.0, 0.2, 1.0, 0.2, 0.875, 0.2, 0.875, 0.2, 1.0, 2.98e-08, 1.0, 2.98e-08, 0.875, 0.75, 0.49, 0.9783, 0.3242, 0.8911, 0.05584, 0.6089, 0.05584, 0.5217, 0.3242, 0.2, 0.625, 0.2, 0.75, 2.98e-08, 0.75, 2.98e-08, 0.625, 0.4, 0.625, 0.4, 0.75, 0.2, 0.75, 0.2, 0.625, 0.6, 0.625, 0.6, 0.75, 0.4, 0.75, 0.4, 0.625, 0.8, 0.625, 0.8, 0.75, 0.6, 0.75, 0.6, 0.625, 1.0, 0.625, 1.0, 0.75, 0.8, 0.75, 0.8, 0.625, 0.2, 0.75, 0.2, 0.875, 2.98e-08, 0.875, 2.98e-08, 0.75, 0.4, 0.75, 0.4, 0.875, 0.2, 0.875, 0.2, 0.75, 0.6, 0.75, 0.6, 0.875, 0.4, 0.875, 0.4, 0.75, 0.8, 0.75, 0.8, 0.875, 0.6, 0.875, 0.6, 0.75, 1.0, 0.75, 1.0, 0.875, 0.8, 0.875, 0.8, 0.75, 1.0, 0.5, 1.0, 0.625, 0.8, 0.625, 0.8, 0.5, 0.8, 0.5, 0.8, 0.625, 0.6, 0.625, 0.6, 0.5, 0.6, 0.5, 0.6, 0.625, 0.4, 0.625, 0.4, 0.5, 0.4, 0.5, 0.4, 0.625, 0.2, 0.625, 0.2, 0.5, 0.2, 0.5, 0.2, 0.625, 2.98e-08, 0.625, 2.98e-08, 0.5])
me_cylinder.use_remesh_fix_poles = True
me_cylinder.use_remesh_preserve_attributes = False
me_cylinder.use_mirror_vertex_groups = False
me_cylinder.update()
me_cylinder_001 = bpy.data.meshes.new('Cylinder.001')
me_cylinder_001.from_pydata([(-1.242e-08, 0.4858, -1.0), (-1.553e-08, 9.38, 0.934), (0.462, 0.1501, -1.0), (0.3396, 9.176, 0.9425), (0.2855, -0.393, -1.0), (0.2099, 8.846, 0.9563), (-0.2855, -0.393, -1.0), (-0.2099, 8.846, 0.9563), (-0.462, 0.1501, -1.0), (-0.3396, 9.176, 0.9425), (-5.22e-09, 1.529, 0.01104), (0.54, 1.154, 0.018), (0.3338, 0.5456, 0.02925), (-0.3338, 0.5456, 0.02925), (-0.54, 1.154, 0.018), (-1.085e-08, 4.991, 0.5135), (0.5241, 4.676, 0.5267), (0.3239, 4.166, 0.548), (-0.3239, 4.166, 0.548), (-0.5241, 4.676, 0.5267), (0.5564, 0.1808, -0.5), (0.3439, -0.4733, -0.5), (-0.3439, -0.4733, -0.5), (-0.5564, 0.1808, -0.5), (-1.002e-08, 0.585, -0.5)], [], [(15, 1, 3, 16), (16, 3, 5, 17), (17, 5, 7, 18), (3, 1, 9, 7, 5), (18, 7, 9, 19), (19, 9, 1, 15), (0, 2, 4, 6, 8), (23, 14, 10, 24), (22, 13, 14, 23), (21, 12, 13, 22), (20, 11, 12, 21), (24, 10, 11, 20), (14, 19, 15, 10), (13, 18, 19, 14), (12, 17, 18, 13), (11, 16, 17, 12), (10, 15, 16, 11), (0, 24, 20, 2), (2, 20, 21, 4), (4, 21, 22, 6), (6, 22, 23, 8), (8, 23, 24, 0)])
_uv = me_cylinder_001.uv_layers.new(name='UVMap')
_uv.uv.foreach_set('vector', [1.0, 0.875, 1.0, 1.0, 0.8, 1.0, 0.8, 0.875, 0.8, 0.875, 0.8, 1.0, 0.6, 1.0, 0.6, 0.875, 0.6, 0.875, 0.6, 1.0, 0.4, 1.0, 0.4, 0.875, 0.4783, 0.3242, 0.25, 0.49, 0.02175, 0.3242, 0.1089, 0.05584, 0.3911, 0.05584, 0.4, 0.875, 0.4, 1.0, 0.2, 1.0, 0.2, 0.875, 0.2, 0.875, 0.2, 1.0, 2.98e-08, 1.0, 2.98e-08, 0.875, 0.75, 0.49, 0.9783, 0.3242, 0.8911, 0.05584, 0.6089, 0.05584, 0.5217, 0.3242, 0.2, 0.625, 0.2, 0.75, 2.98e-08, 0.75, 2.98e-08, 0.625, 0.4, 0.625, 0.4, 0.75, 0.2, 0.75, 0.2, 0.625, 0.6, 0.625, 0.6, 0.75, 0.4, 0.75, 0.4, 0.625, 0.8, 0.625, 0.8, 0.75, 0.6, 0.75, 0.6, 0.625, 1.0, 0.625, 1.0, 0.75, 0.8, 0.75, 0.8, 0.625, 0.2, 0.75, 0.2, 0.875, 2.98e-08, 0.875, 2.98e-08, 0.75, 0.4, 0.75, 0.4, 0.875, 0.2, 0.875, 0.2, 0.75, 0.6, 0.75, 0.6, 0.875, 0.4, 0.875, 0.4, 0.75, 0.8, 0.75, 0.8, 0.875, 0.6, 0.875, 0.6, 0.75, 1.0, 0.75, 1.0, 0.875, 0.8, 0.875, 0.8, 0.75, 1.0, 0.5, 1.0, 0.625, 0.8, 0.625, 0.8, 0.5, 0.8, 0.5, 0.8, 0.625, 0.6, 0.625, 0.6, 0.5, 0.6, 0.5, 0.6, 0.625, 0.4, 0.625, 0.4, 0.5, 0.4, 0.5, 0.4, 0.625, 0.2, 0.625, 0.2, 0.5, 0.2, 0.5, 0.2, 0.625, 2.98e-08, 0.625, 2.98e-08, 0.5])
me_cylinder_001.use_remesh_fix_poles = True
me_cylinder_001.use_remesh_preserve_attributes = False
me_cylinder_001.use_mirror_vertex_groups = False
me_cylinder_001.update()
me_cube_003 = bpy.data.meshes.new('Cube.003')
me_cube_003.from_pydata([(1.0, 1.0, 1.0), (1.0, 1.0, -1.0), (1.0, -1.0, 1.0), (1.0, -1.0, -1.0), (-1.0, 1.0, 1.0), (-1.0, 1.0, -1.0), (-1.0, -1.0, 1.0), (-1.0, -1.0, -1.0)], [], [(0, 4, 6, 2), (3, 2, 6, 7), (7, 6, 4, 5), (5, 1, 3, 7), (1, 0, 2, 3), (5, 4, 0, 1)])
_uv = me_cube_003.uv_layers.new(name='UVMap')
_uv.uv.foreach_set('vector', [0.625, 0.5, 0.875, 0.5, 0.875, 0.75, 0.625, 0.75, 0.375, 0.75, 0.625, 0.75, 0.625, 1.0, 0.375, 1.0, 0.375, 0.0, 0.625, 0.0, 0.625, 0.25, 0.375, 0.25, 0.125, 0.5, 0.375, 0.5, 0.375, 0.75, 0.125, 0.75, 0.375, 0.5, 0.625, 0.5, 0.625, 0.75, 0.375, 0.75, 0.375, 0.25, 0.625, 0.25, 0.625, 0.5, 0.375, 0.5])
me_cube_003.materials.append(mat_material_001)
me_cube_003.use_remesh_preserve_volume = False
me_cube_003.use_remesh_preserve_attributes = False
me_cube_003.use_mirror_vertex_groups = False
me_cube_003.update()

# ---- objects
ob_cube = bpy.data.objects.new('Cube', me_cube)
ob_cube_001 = bpy.data.objects.new('Cube.001', me_cube_001)
ob_cube_002 = bpy.data.objects.new('Cube.002', me_cube_001)
ob_cube_003 = bpy.data.objects.new('Cube.003', me_cube_001)
ob_cube_004 = bpy.data.objects.new('Cube.004', me_cube_001)
ob_cube_005 = bpy.data.objects.new('Cube.005', me_cube_002)
ob_cylinder = bpy.data.objects.new('Cylinder', me_cylinder)
ob_cylinder_001 = bpy.data.objects.new('Cylinder.001', me_cylinder_001)
ob_cube_006 = bpy.data.objects.new('Cube.006', me_cube_003)

# ---- transforms, parenting, visibility, modifiers, constraints
ob_cube.location = (0.0, 0.0, 1.959)
ob_cube.scale = (1.193, 1.193, 0.1193)
ob_cube.lock_rotations_4d = False
ob_cube.empty_display_type = 'ARROWS'
ob_cube.lineart.crease_threshold = 0.0
ob_cube_001.location = (1.0, -1.0, 1.0)
ob_cube_001.scale = (0.09608, 0.09608, 1.0)
ob_cube_001.lineart.crease_threshold = 0.0
ob_cube_002.location = (1.0, 1.0, 1.0)
ob_cube_002.scale = (0.09608, 0.09608, 1.0)
ob_cube_002.lineart.crease_threshold = 0.0
ob_cube_003.location = (-1.0, 1.0, 1.0)
ob_cube_003.scale = (0.09608, 0.09608, 1.0)
ob_cube_003.lineart.crease_threshold = 0.0
ob_cube_004.location = (-1.0, -1.0, 1.0)
ob_cube_004.scale = (0.09608, 0.09608, 1.0)
ob_cube_004.lineart.crease_threshold = 0.0
ob_cube_005.location = (0.0, 0.0, 2.95)
ob_cube_005.scale = (0.8688, 1.049, 0.7545)
ob_cube_005.lock_rotations_4d = False
ob_cube_005.empty_display_type = 'ARROWS'
ob_cube_005.lineart.crease_threshold = 0.0
ob_cylinder.location = (-0.01778, 0.5621, 4.902)
ob_cylinder.rotation_euler = (-0.2766, -0.0, 0.0)
ob_cylinder.scale = (0.06169, 0.06169, 1.0)
ob_cylinder.lineart.crease_threshold = 0.0
ob_cylinder_001.location = (-0.01778, -0.7143, 4.773)
ob_cylinder_001.rotation_euler = (-0.4574, 6.697e-08, 3.142)
ob_cylinder_001.scale = (0.06169, 0.06169, 1.0)
ob_cylinder_001.lineart.crease_threshold = 0.0
ob_cube_006.location = (0.0, 0.0, 2.156)
ob_cube_006.scale = (0.7511, 0.9245, 0.09245)
ob_cube_006.lock_rotations_4d = False
ob_cube_006.empty_display_type = 'ARROWS'
ob_cube_006.lineart.crease_threshold = 0.0

# ---- collection membership
col_collection.objects.link(ob_cube)
col_collection.objects.link(ob_cube_001)
col_collection.objects.link(ob_cube_002)
col_collection.objects.link(ob_cube_003)
col_collection.objects.link(ob_cube_004)
col_collection.objects.link(ob_cube_005)
col_collection.objects.link(ob_cylinder)
col_collection.objects.link(ob_cylinder_001)
col_collection.objects.link(ob_cube_006)

# ---- scene / render settings (as saved in the file)
scene.frame_start = 1; scene.frame_end = 250; scene.frame_set(1)
scene.render.engine = 'BLENDER_EEVEE_NEXT'
scene.cycles.use_denoising = False
scene.cycles.samples = 128
scene.cycles.sampling_pattern = 'TABULATED_SOBOL'
scene.cycles.use_adaptive_sampling = False
scene.cycles.use_light_tree = False
scene.view_settings.view_transform = 'Filmic'
bpy.context.view_layer.update()

# ---- added for rendering (the .blend has no active camera and no usable light): camera, sun
cam_auto = bpy.data.cameras.new('AutoCamera')
cam_auto.lens = 50.0
cam_auto.sensor_width = 36.0
cam_auto.clip_end = 1000.0
ob_auto_camera = bpy.data.objects.new('AutoCamera', cam_auto)
scene.collection.objects.link(ob_auto_camera)
ob_auto_camera.location = (6.46958, -7.9014, 8.09048)
ob_auto_camera.rotation_euler = (1.09748, -7.21219e-08, 0.694738)
scene.camera = ob_auto_camera
light_auto_sun = bpy.data.lights.new('AutoSun', 'SUN')
light_auto_sun.energy = 3.0
light_auto_sun.angle = 0.0523599
ob_auto_sun = bpy.data.objects.new('AutoSun', light_auto_sun)
scene.collection.objects.link(ob_auto_sun)
ob_auto_sun.rotation_euler = (0.872665, 0.174533, 0.523599)
bpy.context.view_layer.update()
